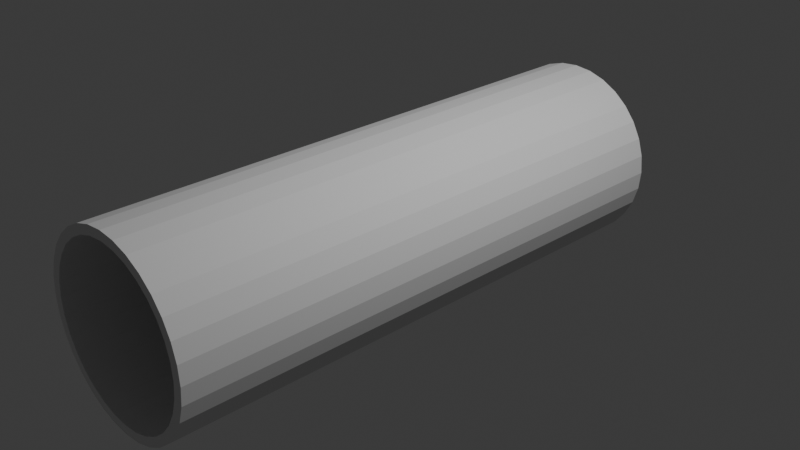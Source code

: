 # Source: untitled.blend  (saved by Blender 4.0.36; exported with 4.5.12 LTS)
import bpy
from mathutils import Matrix  # noqa: F401  (used for matrix-valued properties, if any)

bpy.ops.wm.read_factory_settings(use_empty=True)
scene = bpy.context.scene
scene.name = 'Scene'

# ---- collections
col_collection = bpy.data.collections.new('Collection'); scene.collection.children.link(col_collection)

# ---- world
world_world = bpy.data.worlds.new('World'); scene.world = world_world
world_world.use_nodes = True; world_world.node_tree.nodes.clear()
_N = world_world.node_tree.nodes; _L = world_world.node_tree.links
n0 = _N.new('ShaderNodeOutputWorld'); n0.name = 'World Output'; n0.location = (300, 300)
n1 = _N.new('ShaderNodeBackground'); n1.name = 'Background'; n1.location = (10, 300)
n1.inputs[0].default_value = (0.05088, 0.05088, 0.05088, 1.0)
_L.new(n1.outputs[0], n0.inputs[0])
n0.is_active_output = True
world_world.color = (0.05088, 0.05088, 0.05088)
world_world.use_sun_shadow = False
world_world.sun_shadow_jitter_overblur = 0.0

# ---- cameras
cam_camera = bpy.data.cameras.new('Camera')
cam_camera.clip_end = 100.0
cam_camera.ortho_scale = 7.314

# ---- lights
light_light = bpy.data.lights.new('Light', 'POINT')
light_light.transmission_factor = 0.0
light_light.use_soft_falloff = False
light_light.energy = 1000.0
light_light.shadow_soft_size = 0.1
light_light.shadow_maximum_resolution = 0.006
light_light.use_absolute_resolution = True

# ---- meshes
me_cylinder_001 = bpy.data.meshes.new('Cylinder.001')
me_cylinder_001.from_pydata([(0.0, 1.0, -1.0), (0.0, 1.0, 1.0), (0.1951, 0.9808, -1.0), (0.1951, 0.9808, 1.0), (0.3827, 0.9239, -1.0), (0.3827, 0.9239, 1.0), (0.5556, 0.8315, -1.0), (0.5556, 0.8315, 1.0), (0.7071, 0.7071, -1.0), (0.7071, 0.7071, 1.0), (0.8315, 0.5556, -1.0), (0.8315, 0.5556, 1.0), (0.9239, 0.3827, -1.0), (0.9239, 0.3827, 1.0), (0.9808, 0.1951, -1.0), (0.9808, 0.1951, 1.0), (1.0, 0.0, -1.0), (1.0, 0.0, 1.0), (0.9808, -0.1951, -1.0), (0.9808, -0.1951, 1.0), (0.9239, -0.3827, -1.0), (0.9239, -0.3827, 1.0), (0.8315, -0.5556, -1.0), (0.8315, -0.5556, 1.0), (0.7071, -0.7071, -1.0), (0.7071, -0.7071, 1.0), (0.5556, -0.8315, -1.0), (0.5556, -0.8315, 1.0), (0.3827, -0.9239, -1.0), (0.3827, -0.9239, 1.0), (0.1951, -0.9808, -1.0), (0.1951, -0.9808, 1.0), (0.0, -1.0, -1.0), (0.0, -1.0, 1.0), (-0.1951, -0.9808, -1.0), (-0.1951, -0.9808, 1.0), (-0.3827, -0.9239, -1.0), (-0.3827, -0.9239, 1.0), (-0.5556, -0.8315, -1.0), (-0.5556, -0.8315, 1.0), (-0.7071, -0.7071, -1.0), (-0.7071, -0.7071, 1.0), (-0.8315, -0.5556, -1.0), (-0.8315, -0.5556, 1.0), (-0.9239, -0.3827, -1.0), (-0.9239, -0.3827, 1.0), (-0.9808, -0.1951, -1.0), (-0.9808, -0.1951, 1.0), (-1.0, 0.0, -1.0), (-1.0, 0.0, 1.0), (-0.9808, 0.1951, -1.0), (-0.9808, 0.1951, 1.0), (-0.9239, 0.3827, -1.0), (-0.9239, 0.3827, 1.0), (-0.8315, 0.5556, -1.0), (-0.8315, 0.5556, 1.0), (-0.7071, 0.7071, -1.0), (-0.7071, 0.7071, 1.0), (-0.5556, 0.8315, -1.0), (-0.5556, 0.8315, 1.0), (-0.3827, 0.9239, -1.0), (-0.3827, 0.9239, 1.0), (-0.1951, 0.9808, -1.0), (-0.1951, 0.9808, 1.0), (-0.7483, 0.5, 1.0), (-0.5, 0.7483, 1.0), (-0.6364, 0.6364, 1.0), (-0.1756, 0.8827, 1.0), (-0.3444, 0.8315, 1.0), (0.1756, 0.8827, 1.0), (0.0, 0.9, 1.0), (-0.9, 0.0, 1.0), (-0.8827, 0.1756, 1.0), (-0.8827, -0.1756, 1.0), (-0.7483, -0.5, 1.0), (-0.5, -0.7483, 1.0), (-0.6364, -0.6364, 1.0), (-0.8315, -0.3444, 1.0), (-0.1756, -0.8827, 1.0), (0.1756, -0.8827, 1.0), (0.0, -0.9, 1.0), (0.6364, -0.6364, 1.0), (0.5, -0.7483, 1.0), (0.7483, -0.5, 1.0), (0.3444, -0.8315, 1.0), (0.5, 0.7483, 1.0), (0.7483, 0.5, 1.0), (0.6364, 0.6364, 1.0), (0.9, 0.0, 1.0), (0.8827, -0.1756, 1.0), (0.8827, 0.1756, 1.0), (0.8315, 0.3444, 1.0), (-0.8315, 0.3444, 1.0), (0.3444, 0.8315, 1.0), (-0.3444, -0.8315, 1.0), (0.8315, -0.3444, 1.0), (0.0, 0.9, -1.0), (0.3444, 0.8315, -1.0), (0.1756, 0.8827, -1.0), (0.6364, 0.6364, -1.0), (0.7483, 0.5, -1.0), (0.8315, 0.3444, -1.0), (0.5, 0.7483, -1.0), (0.3444, -0.8315, -1.0), (0.6364, -0.6364, -1.0), (0.5, -0.7483, -1.0), (0.8315, -0.3444, -1.0), (0.7483, -0.5, -1.0), (0.9, 0.0, -1.0), (0.8827, -0.1756, -1.0), (-0.8315, -0.3444, -1.0), (-0.6364, -0.6364, -1.0), (-0.7483, -0.5, -1.0), (-0.3444, -0.8315, -1.0), (-0.5, -0.7483, -1.0), (0.0, -0.9, -1.0), (-0.1756, -0.8827, -1.0), (-0.9, 0.0, -1.0), (-0.8315, 0.3444, -1.0), (-0.8827, 0.1756, -1.0), (-0.6364, 0.6364, -1.0), (-0.3444, 0.8315, -1.0), (-0.5, 0.7483, -1.0), (-0.7483, 0.5, -1.0), (0.8827, 0.1756, -1.0), (0.1756, -0.8827, -1.0), (-0.8827, -0.1756, -1.0), (-0.1756, 0.8827, -1.0)], [], [(0, 1, 3, 2), (2, 3, 5, 4), (4, 5, 7, 6), (6, 7, 9, 8), (8, 9, 11, 10), (10, 11, 13, 12), (12, 13, 15, 14), (14, 15, 17, 16), (16, 17, 19, 18), (18, 19, 21, 20), (20, 21, 23, 22), (22, 23, 25, 24), (24, 25, 27, 26), (26, 27, 29, 28), (28, 29, 31, 30), (30, 31, 33, 32), (32, 33, 35, 34), (34, 35, 37, 36), (36, 37, 39, 38), (38, 39, 41, 40), (40, 41, 43, 42), (42, 43, 45, 44), (44, 45, 47, 46), (46, 47, 49, 48), (48, 49, 51, 50), (50, 51, 53, 52), (52, 53, 55, 54), (54, 55, 57, 56), (56, 57, 59, 58), (58, 59, 61, 60), (94, 37, 35, 33, 31, 29, 27, 25, 23, 21, 95, 83, 81, 82, 84, 79, 80, 78), (95, 21, 19, 17, 15, 13, 11, 9, 7, 5, 3, 1, 63, 61, 59, 57, 55, 53, 51, 49, 47, 45, 43, 41, 39, 37, 94, 75, 76, 74, 77, 73, 71, 72, 92, 64, 66, 65, 68, 67, 70, 69, 93, 85, 87, 86, 91, 90, 88, 89), (60, 61, 63, 62), (62, 63, 1, 0), (102, 6, 8, 10, 12, 14, 16, 18, 20, 22, 24, 26, 28, 30, 32, 34, 36, 38, 40, 42, 44, 46, 48, 50, 52, 54, 123, 118, 119, 117, 126, 110, 112, 111, 114, 113, 116, 115, 125, 103, 105, 104, 107, 106, 109, 108, 124, 101, 100, 99), (123, 54, 56, 58, 60, 62, 0, 2, 4, 6, 102, 97, 98, 96, 127, 121, 122, 120), (98, 69, 70, 96), (97, 93, 69, 98), (102, 85, 93, 97), (99, 87, 85, 102), (86, 87, 99, 100), (91, 86, 100, 101), (90, 91, 101, 124), (88, 90, 124, 108), (89, 88, 108, 109), (95, 89, 109, 106), (83, 95, 106, 107), (81, 83, 107, 104), (82, 81, 104, 105), (84, 82, 105, 103), (79, 84, 103, 125), (80, 79, 125, 115), (78, 80, 115, 116), (94, 78, 116, 113), (75, 94, 113, 114), (76, 75, 114, 111), (112, 74, 76, 111), (110, 77, 74, 112), (126, 73, 77, 110), (117, 71, 73, 126), (119, 72, 71, 117), (118, 92, 72, 119), (123, 64, 92, 118), (120, 66, 64, 123), (122, 65, 66, 120), (121, 68, 65, 122), (127, 67, 68, 121), (96, 70, 67, 127)])
_uv = me_cylinder_001.uv_layers.new(name='UVMap')
_uv.uv.foreach_set('vector', [1.0, 0.5, 1.0, 1.0, 0.9688, 1.0, 0.9688, 0.5, 0.9688, 0.5, 0.9688, 1.0, 0.9375, 1.0, 0.9375, 0.5, 0.9375, 0.5, 0.9375, 1.0, 0.9062, 1.0, 0.9062, 0.5, 0.9062, 0.5, 0.9062, 1.0, 0.875, 1.0, 0.875, 0.5, 0.875, 0.5, 0.875, 1.0, 0.8438, 1.0, 0.8438, 0.5, 0.8438, 0.5, 0.8438, 1.0, 0.8125, 1.0, 0.8125, 0.5, 0.8125, 0.5, 0.8125, 1.0, 0.7812, 1.0, 0.7812, 0.5, 0.7812, 0.5, 0.7812, 1.0, 0.75, 1.0, 0.75, 0.5, 0.75, 0.5, 0.75, 1.0, 0.7188, 1.0, 0.7188, 0.5, 0.7188, 0.5, 0.7188, 1.0, 0.6875, 1.0, 0.6875, 0.5, 0.6875, 0.5, 0.6875, 1.0, 0.6562, 1.0, 0.6562, 0.5, 0.6562, 0.5, 0.6562, 1.0, 0.625, 1.0, 0.625, 0.5, 0.625, 0.5, 0.625, 1.0, 0.5938, 1.0, 0.5938, 0.5, 0.5938, 0.5, 0.5938, 1.0, 0.5625, 1.0, 0.5625, 0.5, 0.5625, 0.5, 0.5625, 1.0, 0.5312, 1.0, 0.5312, 0.5, 0.5312, 0.5, 0.5312, 1.0, 0.5, 1.0, 0.5, 0.5, 0.5, 0.5, 0.5, 1.0, 0.4688, 1.0, 0.4688, 0.5, 0.4688, 0.5, 0.4688, 1.0, 0.4375, 1.0, 0.4375, 0.5, 0.4375, 0.5, 0.4375, 1.0, 0.4062, 1.0, 0.4062, 0.5, 0.4062, 0.5, 0.4062, 1.0, 0.375, 1.0, 0.375, 0.5, 0.375, 0.5, 0.375, 1.0, 0.3438, 1.0, 0.3438, 0.5, 0.3438, 0.5, 0.3438, 1.0, 0.3125, 1.0, 0.3125, 0.5, 0.3125, 0.5, 0.3125, 1.0, 0.2812, 1.0, 0.2812, 0.5, 0.2812, 0.5, 0.2812, 1.0, 0.25, 1.0, 0.25, 0.5, 0.25, 0.5, 0.25, 1.0, 0.2188, 1.0, 0.2188, 0.5, 0.2188, 0.5, 0.2188, 1.0, 0.1875, 1.0, 0.1875, 0.5, 0.1875, 0.5, 0.1875, 1.0, 0.1562, 1.0, 0.1562, 0.5, 0.1562, 0.5, 0.1562, 1.0, 0.125, 1.0, 0.125, 0.5, 0.125, 0.5, 0.125, 1.0, 0.09375, 1.0, 0.09375, 0.5, 0.09375, 0.5, 0.09375, 1.0, 0.0625, 1.0, 0.0625, 0.5, 0.1673, 0.05044, 0.1582, 0.02827, 0.2032, 0.01461, 0.25, 0.01, 0.2968, 0.01461, 0.3418, 0.02827, 0.3833, 0.05045, 0.4197, 0.08029, 0.4496, 0.1167, 0.4717, 0.1582, 0.4496, 0.1673, 0.4296, 0.13, 0.4027, 0.09726, 0.37, 0.0704, 0.3327, 0.05044, 0.2921, 0.03815, 0.25, 0.034, 0.2079, 0.03815, 0.4496, 0.1673, 0.4717, 0.1582, 0.4854, 0.2032, 0.49, 0.25, 0.4854, 0.2968, 0.4717, 0.3418, 0.4496, 0.3833, 0.4197, 0.4197, 0.3833, 0.4496, 0.3418, 0.4717, 0.2968, 0.4854, 0.25, 0.49, 0.2032, 0.4854, 0.1582, 0.4717, 0.1167, 0.4496, 0.08029, 0.4197, 0.05045, 0.3833, 0.02827, 0.3418, 0.01461, 0.2968, 0.01, 0.25, 0.01461, 0.2032, 0.02827, 0.1582, 0.05045, 0.1167, 0.08029, 0.08029, 0.1167, 0.05045, 0.1582, 0.02827, 0.1673, 0.05044, 0.13, 0.0704, 0.09726, 0.09726, 0.0704, 0.13, 0.05044, 0.1673, 0.03815, 0.2079, 0.034, 0.25, 0.03815, 0.2921, 0.05044, 0.3327, 0.0704, 0.37, 0.09726, 0.4027, 0.13, 0.4296, 0.1673, 0.4496, 0.2079, 0.4618, 0.25, 0.466, 0.2921, 0.4618, 0.3327, 0.4496, 0.37, 0.4296, 0.4027, 0.4027, 0.4296, 0.37, 0.4496, 0.3327, 0.4618, 0.2921, 0.466, 0.25, 0.4618, 0.2079, 0.0625, 0.5, 0.0625, 1.0, 0.03125, 1.0, 0.03125, 0.5, 0.03125, 0.5, 0.03125, 1.0, 0.0, 1.0, 0.0, 0.5, 0.87, 0.4296, 0.8833, 0.4496, 0.9197, 0.4197, 0.9496, 0.3833, 0.9717, 0.3418, 0.9854, 0.2968, 0.99, 0.25, 0.9854, 0.2032, 0.9717, 0.1582, 0.9496, 0.1167, 0.9197, 0.08029, 0.8833, 0.05045, 0.8418, 0.02827, 0.7968, 0.01461, 0.75, 0.01, 0.7032, 0.01461, 0.6582, 0.02827, 0.6167, 0.05045, 0.5803, 0.08029, 0.5504, 0.1167, 0.5283, 0.1582, 0.5146, 0.2032, 0.51, 0.25, 0.5146, 0.2968, 0.5283, 0.3418, 0.5504, 0.3833, 0.5704, 0.37, 0.5504, 0.3327, 0.5382, 0.2921, 0.534, 0.25, 0.5382, 0.2079, 0.5504, 0.1673, 0.5704, 0.13, 0.5973, 0.09726, 0.63, 0.0704, 0.6673, 0.05044, 0.7079, 0.03815, 0.75, 0.034, 0.7921, 0.03815, 0.8327, 0.05044, 0.87, 0.0704, 0.9027, 0.09726, 0.9296, 0.13, 0.9496, 0.1673, 0.9618, 0.2079, 0.966, 0.25, 0.9618, 0.2921, 0.9496, 0.3327, 0.9296, 0.37, 0.9027, 0.4027, 0.5704, 0.37, 0.5504, 0.3833, 0.5803, 0.4197, 0.6167, 0.4496, 0.6582, 0.4717, 0.7032, 0.4854, 0.75, 0.49, 0.7968, 0.4854, 0.8418, 0.4717, 0.8833, 0.4496, 0.87, 0.4296, 0.8327, 0.4496, 0.7921, 0.4618, 0.75, 0.466, 0.7079, 0.4618, 0.6673, 0.4496, 0.63, 0.4296, 0.5973, 0.4027, 0.9688, 0.563, 0.9688, 0.938, 1.0, 0.938, 1.0, 0.563, 0.9375, 0.563, 0.9375, 0.938, 0.9688, 0.938, 0.9688, 0.563, 0.9062, 0.563, 0.9062, 0.938, 0.9375, 0.938, 0.9375, 0.563, 0.875, 0.563, 0.875, 0.938, 0.9062, 0.938, 0.9062, 0.563, 0.8438, 0.938, 0.875, 0.938, 0.875, 0.563, 0.8438, 0.563, 0.8125, 0.938, 0.8438, 0.938, 0.8438, 0.563, 0.8125, 0.563, 0.7812, 0.938, 0.8125, 0.938, 0.8125, 0.563, 0.7813, 0.563, 0.75, 0.938, 0.7812, 0.938, 0.7813, 0.563, 0.75, 0.563, 0.7188, 0.938, 0.75, 0.938, 0.75, 0.563, 0.7188, 0.563, 0.6875, 0.938, 0.7188, 0.938, 0.7188, 0.563, 0.6875, 0.563, 0.6562, 0.938, 0.6875, 0.938, 0.6875, 0.563, 0.6562, 0.563, 0.625, 0.938, 0.6562, 0.938, 0.6562, 0.563, 0.625, 0.563, 0.5938, 0.938, 0.625, 0.938, 0.625, 0.563, 0.5938, 0.563, 0.5625, 0.938, 0.5938, 0.938, 0.5938, 0.563, 0.5625, 0.563, 0.5312, 0.938, 0.5625, 0.938, 0.5625, 0.563, 0.5312, 0.563, 0.5, 0.938, 0.5312, 0.938, 0.5312, 0.563, 0.5, 0.563, 0.4688, 0.938, 0.5, 0.938, 0.5, 0.563, 0.4688, 0.563, 0.4375, 0.938, 0.4688, 0.938, 0.4688, 0.563, 0.4375, 0.563, 0.4062, 0.938, 0.4375, 0.938, 0.4375, 0.563, 0.4062, 0.563, 0.375, 0.938, 0.4062, 0.938, 0.4062, 0.563, 0.375, 0.563, 0.3438, 0.563, 0.3438, 0.938, 0.375, 0.938, 0.375, 0.563, 0.3125, 0.563, 0.3125, 0.938, 0.3438, 0.938, 0.3438, 0.563, 0.2812, 0.563, 0.2812, 0.938, 0.3125, 0.938, 0.3125, 0.563, 0.25, 0.563, 0.25, 0.938, 0.2812, 0.938, 0.2812, 0.563, 0.2188, 0.563, 0.2188, 0.938, 0.25, 0.938, 0.25, 0.563, 0.1875, 0.563, 0.1875, 0.938, 0.2188, 0.938, 0.2188, 0.563, 0.1562, 0.563, 0.1562, 0.938, 0.1875, 0.938, 0.1875, 0.563, 0.125, 0.563, 0.125, 0.938, 0.1562, 0.938, 0.1562, 0.563, 0.09375, 0.563, 0.09375, 0.938, 0.125, 0.938, 0.125, 0.563, 0.0625, 0.563, 0.0625, 0.938, 0.09375, 0.938, 0.09375, 0.563, 0.03125, 0.563, 0.03125, 0.938, 0.0625, 0.938, 0.0625, 0.563, 0.0, 0.563, 0.0, 0.938, 0.03125, 0.938, 0.03125, 0.563])
me_cylinder_001.update()

# ---- objects
ob_light = bpy.data.objects.new('Light', light_light)
ob_camera = bpy.data.objects.new('Camera', cam_camera)
ob_cylinder_001 = bpy.data.objects.new('Cylinder.001', me_cylinder_001)

# ---- transforms, parenting, visibility, modifiers, constraints
ob_light.location = (4.076, 1.005, 5.904)
ob_light.rotation_euler = (0.6503, 0.05522, 1.866)
ob_light.lock_rotations_4d = False
ob_light.empty_display_type = 'ARROWS'
ob_light.color = (0.0, 0.0, 0.0, 0.0)
ob_light.lineart.crease_threshold = 0.0
ob_camera.location = (7.359, -6.926, 4.958)
ob_camera.rotation_euler = (1.109, 0.0, 0.8149)
ob_camera.lock_rotations_4d = False
ob_camera.empty_display_type = 'ARROWS'
ob_camera.color = (0.0, 0.0, 0.0, 0.0)
ob_camera.display_type = 'WIRE'
ob_camera.lineart.crease_threshold = 0.0
ob_cylinder_001.location = (0.0, -0.2647, 0.0)
ob_cylinder_001.rotation_euler = (1.571, -0.0, 0.0)
ob_cylinder_001.scale = (1.0, 1.0, 3.0)

# ---- collection membership
col_collection.objects.link(ob_light)
col_collection.objects.link(ob_camera)
col_collection.objects.link(ob_cylinder_001)

# ---- scene / render settings (as saved in the file)
scene.camera = ob_camera
scene.frame_start = 1; scene.frame_end = 250; scene.frame_set(1)
scene.render.engine = 'BLENDER_EEVEE_NEXT'
scene.cycles.sampling_pattern = 'TABULATED_SOBOL'
bpy.context.view_layer.update()

